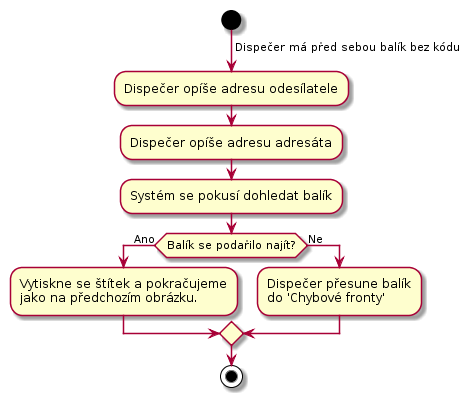

The diagram above was rendered by PlantUML. Its source (embedded in the PNG):
@startuml
start
->Dispečer má před sebou balík bez kódu;

:Dispečer opíše adresu odesílatele;

:Dispečer opíše adresu adresáta;

:Systém se pokusí dohledat balík;

if (Balík se podařilo najít?) then (Ano)
  :Vytiskne se štítek a pokračujeme
  jako na předchozím obrázku.;
else (Ne)
  :Dispečer přesune balík
  do 'Chybové fronty';
endif

stop
@enduml